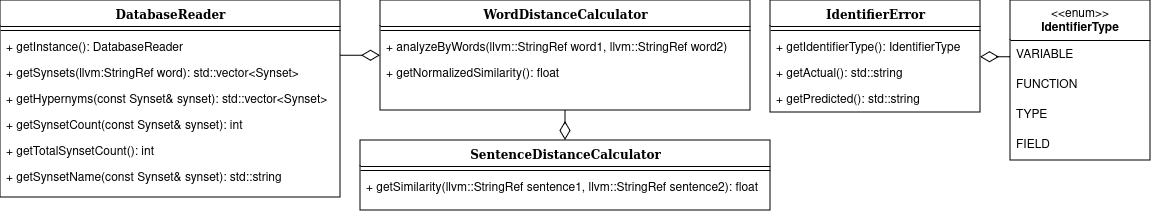

The diagram above was exported from draw.io. Its source (the exported page's mxGraphModel, read from the mxfile embedded in the PNG):
<mxGraphModel dx="1940" dy="1299" grid="1" gridSize="10" guides="1" tooltips="1" connect="1" arrows="1" fold="1" page="1" pageScale="1" pageWidth="1100" pageHeight="850" background="none" math="0" shadow="0">
  <root>
    <mxCell id="0" />
    <mxCell id="1" parent="0" />
    <mxCell id="78961159f06e98e8-17" value="DatabaseReader" style="swimlane;html=1;fontStyle=1;align=center;verticalAlign=top;childLayout=stackLayout;horizontal=1;startSize=26;horizontalStack=0;resizeParent=1;resizeLast=0;collapsible=1;marginBottom=0;swimlaneFillColor=#ffffff;rounded=0;shadow=0;comic=0;labelBackgroundColor=none;strokeWidth=1;fillColor=none;fontFamily=Verdana;fontSize=12" parent="1" vertex="1">
      <mxGeometry x="20" y="250" width="340" height="197" as="geometry" />
    </mxCell>
    <mxCell id="78961159f06e98e8-19" value="" style="line;html=1;strokeWidth=1;fillColor=none;align=left;verticalAlign=middle;spacingTop=-1;spacingLeft=3;spacingRight=3;rotatable=0;labelPosition=right;points=[];portConstraint=eastwest;" parent="78961159f06e98e8-17" vertex="1">
      <mxGeometry y="26" width="340" height="8" as="geometry" />
    </mxCell>
    <mxCell id="78961159f06e98e8-20" value="+ getInstance(): DatabaseReader" style="text;html=1;strokeColor=none;fillColor=none;align=left;verticalAlign=top;spacingLeft=4;spacingRight=4;whiteSpace=wrap;overflow=hidden;rotatable=0;points=[[0,0.5],[1,0.5]];portConstraint=eastwest;" parent="78961159f06e98e8-17" vertex="1">
      <mxGeometry y="34" width="340" height="26" as="geometry" />
    </mxCell>
    <mxCell id="78961159f06e98e8-27" value="+ getSynsets(llvm:StringRef word): std::vector&amp;lt;Synset&amp;gt;&lt;span style=&quot;white-space: pre;&quot;&gt;&#09;&lt;/span&gt;" style="text;html=1;strokeColor=none;fillColor=none;align=left;verticalAlign=top;spacingLeft=4;spacingRight=4;whiteSpace=wrap;overflow=hidden;rotatable=0;points=[[0,0.5],[1,0.5]];portConstraint=eastwest;" parent="78961159f06e98e8-17" vertex="1">
      <mxGeometry y="60" width="340" height="26" as="geometry" />
    </mxCell>
    <mxCell id="_lep7N2CA2WNbSONyuts-1" value="+ getHypernyms(const Synset&amp;amp; synset): std::vector&amp;lt;Synset&amp;gt;" style="text;html=1;strokeColor=none;fillColor=none;align=left;verticalAlign=top;spacingLeft=4;spacingRight=4;whiteSpace=wrap;overflow=hidden;rotatable=0;points=[[0,0.5],[1,0.5]];portConstraint=eastwest;" parent="78961159f06e98e8-17" vertex="1">
      <mxGeometry y="86" width="340" height="26" as="geometry" />
    </mxCell>
    <mxCell id="_lep7N2CA2WNbSONyuts-2" value="&lt;div&gt;+ getSynsetCount(const Synset&amp;amp; synset): int&lt;/div&gt;" style="text;html=1;strokeColor=none;fillColor=none;align=left;verticalAlign=top;spacingLeft=4;spacingRight=4;whiteSpace=wrap;overflow=hidden;rotatable=0;points=[[0,0.5],[1,0.5]];portConstraint=eastwest;" parent="78961159f06e98e8-17" vertex="1">
      <mxGeometry y="112" width="340" height="26" as="geometry" />
    </mxCell>
    <mxCell id="_lep7N2CA2WNbSONyuts-3" value="+ getTotalSynsetCount(): int" style="text;html=1;strokeColor=none;fillColor=none;align=left;verticalAlign=top;spacingLeft=4;spacingRight=4;whiteSpace=wrap;overflow=hidden;rotatable=0;points=[[0,0.5],[1,0.5]];portConstraint=eastwest;" parent="78961159f06e98e8-17" vertex="1">
      <mxGeometry y="138" width="340" height="26" as="geometry" />
    </mxCell>
    <mxCell id="_lep7N2CA2WNbSONyuts-16" value="+ getSynsetName(const Synset&amp;amp; synset): std::string" style="text;html=1;strokeColor=none;fillColor=none;align=left;verticalAlign=top;spacingLeft=4;spacingRight=4;whiteSpace=wrap;overflow=hidden;rotatable=0;points=[[0,0.5],[1,0.5]];portConstraint=eastwest;" parent="78961159f06e98e8-17" vertex="1">
      <mxGeometry y="164" width="340" height="26" as="geometry" />
    </mxCell>
    <mxCell id="78961159f06e98e8-30" value="WordDistanceCalculator" style="swimlane;html=1;fontStyle=1;align=center;verticalAlign=top;childLayout=stackLayout;horizontal=1;startSize=26;horizontalStack=0;resizeParent=1;resizeLast=0;collapsible=1;marginBottom=0;swimlaneFillColor=#ffffff;rounded=0;shadow=0;comic=0;labelBackgroundColor=none;strokeWidth=1;fillColor=none;fontFamily=Verdana;fontSize=12" parent="1" vertex="1">
      <mxGeometry x="400" y="250" width="370" height="110" as="geometry" />
    </mxCell>
    <mxCell id="78961159f06e98e8-38" value="" style="line;html=1;strokeWidth=1;fillColor=none;align=left;verticalAlign=middle;spacingTop=-1;spacingLeft=3;spacingRight=3;rotatable=0;labelPosition=right;points=[];portConstraint=eastwest;" parent="78961159f06e98e8-30" vertex="1">
      <mxGeometry y="26" width="370" height="8" as="geometry" />
    </mxCell>
    <mxCell id="78961159f06e98e8-39" value="+ analyzeByWords(llvm::StringRef word1, llvm::StringRef word2)" style="text;html=1;strokeColor=none;fillColor=none;align=left;verticalAlign=top;spacingLeft=4;spacingRight=4;whiteSpace=wrap;overflow=hidden;rotatable=0;points=[[0,0.5],[1,0.5]];portConstraint=eastwest;" parent="78961159f06e98e8-30" vertex="1">
      <mxGeometry y="34" width="370" height="26" as="geometry" />
    </mxCell>
    <mxCell id="_lep7N2CA2WNbSONyuts-17" value="+ getNormalizedSimilarity(): float" style="text;html=1;strokeColor=none;fillColor=none;align=left;verticalAlign=top;spacingLeft=4;spacingRight=4;whiteSpace=wrap;overflow=hidden;rotatable=0;points=[[0,0.5],[1,0.5]];portConstraint=eastwest;" parent="78961159f06e98e8-30" vertex="1">
      <mxGeometry y="60" width="370" height="26" as="geometry" />
    </mxCell>
    <mxCell id="_lep7N2CA2WNbSONyuts-25" style="edgeStyle=elbowEdgeStyle;html=1;labelBackgroundColor=none;startFill=0;startSize=8;endArrow=diamondThin;endFill=0;endSize=16;fontFamily=Verdana;fontSize=12;elbow=vertical;" parent="1" source="78961159f06e98e8-17" target="78961159f06e98e8-30" edge="1">
      <mxGeometry relative="1" as="geometry">
        <mxPoint x="310" y="580" as="sourcePoint" />
        <mxPoint x="280" y="580" as="targetPoint" />
      </mxGeometry>
    </mxCell>
    <mxCell id="_lep7N2CA2WNbSONyuts-26" value="SentenceDistanceCalculator" style="swimlane;html=1;fontStyle=1;align=center;verticalAlign=top;childLayout=stackLayout;horizontal=1;startSize=26;horizontalStack=0;resizeParent=1;resizeLast=0;collapsible=1;marginBottom=0;swimlaneFillColor=#ffffff;rounded=0;shadow=0;comic=0;labelBackgroundColor=none;strokeWidth=1;fillColor=none;fontFamily=Verdana;fontSize=12" parent="1" vertex="1">
      <mxGeometry x="380" y="390" width="410" height="70" as="geometry" />
    </mxCell>
    <mxCell id="_lep7N2CA2WNbSONyuts-31" value="" style="line;html=1;strokeWidth=1;fillColor=none;align=left;verticalAlign=middle;spacingTop=-1;spacingLeft=3;spacingRight=3;rotatable=0;labelPosition=right;points=[];portConstraint=eastwest;" parent="_lep7N2CA2WNbSONyuts-26" vertex="1">
      <mxGeometry y="26" width="410" height="8" as="geometry" />
    </mxCell>
    <mxCell id="_lep7N2CA2WNbSONyuts-32" value="+ getSimilarity(llvm::StringRef sentence1, llvm::StringRef sentence2): float" style="text;html=1;strokeColor=none;fillColor=none;align=left;verticalAlign=top;spacingLeft=4;spacingRight=4;whiteSpace=wrap;overflow=hidden;rotatable=0;points=[[0,0.5],[1,0.5]];portConstraint=eastwest;" parent="_lep7N2CA2WNbSONyuts-26" vertex="1">
      <mxGeometry y="34" width="410" height="26" as="geometry" />
    </mxCell>
    <mxCell id="_lep7N2CA2WNbSONyuts-40" style="edgeStyle=elbowEdgeStyle;html=1;labelBackgroundColor=none;startFill=0;startSize=8;endArrow=diamondThin;endFill=0;endSize=16;fontFamily=Verdana;fontSize=12;elbow=vertical;" parent="1" source="78961159f06e98e8-30" target="_lep7N2CA2WNbSONyuts-26" edge="1">
      <mxGeometry relative="1" as="geometry">
        <mxPoint x="260" y="624" as="sourcePoint" />
        <mxPoint x="340" y="624" as="targetPoint" />
      </mxGeometry>
    </mxCell>
    <mxCell id="mDIWFWVHW67-T-u5Ka3b-1" value="IdentifierError" style="swimlane;html=1;fontStyle=1;align=center;verticalAlign=top;childLayout=stackLayout;horizontal=1;startSize=26;horizontalStack=0;resizeParent=1;resizeLast=0;collapsible=1;marginBottom=0;swimlaneFillColor=#ffffff;rounded=0;shadow=0;comic=0;labelBackgroundColor=none;strokeWidth=1;fillColor=none;fontFamily=Verdana;fontSize=12" vertex="1" parent="1">
      <mxGeometry x="790" y="250" width="210" height="112" as="geometry" />
    </mxCell>
    <mxCell id="mDIWFWVHW67-T-u5Ka3b-2" value="" style="line;html=1;strokeWidth=1;fillColor=none;align=left;verticalAlign=middle;spacingTop=-1;spacingLeft=3;spacingRight=3;rotatable=0;labelPosition=right;points=[];portConstraint=eastwest;" vertex="1" parent="mDIWFWVHW67-T-u5Ka3b-1">
      <mxGeometry y="26" width="210" height="8" as="geometry" />
    </mxCell>
    <mxCell id="mDIWFWVHW67-T-u5Ka3b-3" value="+ getIdentifierType(): IdentifierType" style="text;html=1;strokeColor=none;fillColor=none;align=left;verticalAlign=top;spacingLeft=4;spacingRight=4;whiteSpace=wrap;overflow=hidden;rotatable=0;points=[[0,0.5],[1,0.5]];portConstraint=eastwest;" vertex="1" parent="mDIWFWVHW67-T-u5Ka3b-1">
      <mxGeometry y="34" width="210" height="26" as="geometry" />
    </mxCell>
    <mxCell id="mDIWFWVHW67-T-u5Ka3b-4" value="+ getActual(): std::string" style="text;html=1;strokeColor=none;fillColor=none;align=left;verticalAlign=top;spacingLeft=4;spacingRight=4;whiteSpace=wrap;overflow=hidden;rotatable=0;points=[[0,0.5],[1,0.5]];portConstraint=eastwest;" vertex="1" parent="mDIWFWVHW67-T-u5Ka3b-1">
      <mxGeometry y="60" width="210" height="26" as="geometry" />
    </mxCell>
    <mxCell id="mDIWFWVHW67-T-u5Ka3b-5" value="+ getPredicted(): std::string" style="text;html=1;strokeColor=none;fillColor=none;align=left;verticalAlign=top;spacingLeft=4;spacingRight=4;whiteSpace=wrap;overflow=hidden;rotatable=0;points=[[0,0.5],[1,0.5]];portConstraint=eastwest;" vertex="1" parent="mDIWFWVHW67-T-u5Ka3b-1">
      <mxGeometry y="86" width="210" height="26" as="geometry" />
    </mxCell>
    <mxCell id="mDIWFWVHW67-T-u5Ka3b-11" value="&amp;lt;&amp;lt;enum&amp;gt;&amp;gt;&lt;br&gt;&lt;b&gt;IdentifierType&lt;/b&gt;" style="swimlane;fontStyle=0;align=center;verticalAlign=top;childLayout=stackLayout;horizontal=1;startSize=40;horizontalStack=0;resizeParent=1;resizeParentMax=0;resizeLast=0;collapsible=0;marginBottom=0;html=1;whiteSpace=wrap;" vertex="1" parent="1">
      <mxGeometry x="1030" y="250" width="140" height="160" as="geometry" />
    </mxCell>
    <mxCell id="mDIWFWVHW67-T-u5Ka3b-12" value="VARIABLE" style="text;html=1;strokeColor=none;fillColor=none;align=left;verticalAlign=middle;spacingLeft=4;spacingRight=4;overflow=hidden;rotatable=0;points=[[0,0.5],[1,0.5]];portConstraint=eastwest;whiteSpace=wrap;" vertex="1" parent="mDIWFWVHW67-T-u5Ka3b-11">
      <mxGeometry y="40" width="140" height="30" as="geometry" />
    </mxCell>
    <mxCell id="mDIWFWVHW67-T-u5Ka3b-13" value="FUNCTION" style="text;html=1;strokeColor=none;fillColor=none;align=left;verticalAlign=middle;spacingLeft=4;spacingRight=4;overflow=hidden;rotatable=0;points=[[0,0.5],[1,0.5]];portConstraint=eastwest;whiteSpace=wrap;" vertex="1" parent="mDIWFWVHW67-T-u5Ka3b-11">
      <mxGeometry y="70" width="140" height="30" as="geometry" />
    </mxCell>
    <mxCell id="mDIWFWVHW67-T-u5Ka3b-14" value="TYPE" style="text;html=1;strokeColor=none;fillColor=none;align=left;verticalAlign=middle;spacingLeft=4;spacingRight=4;overflow=hidden;rotatable=0;points=[[0,0.5],[1,0.5]];portConstraint=eastwest;whiteSpace=wrap;" vertex="1" parent="mDIWFWVHW67-T-u5Ka3b-11">
      <mxGeometry y="100" width="140" height="30" as="geometry" />
    </mxCell>
    <mxCell id="mDIWFWVHW67-T-u5Ka3b-15" value="FIELD" style="text;html=1;strokeColor=none;fillColor=none;align=left;verticalAlign=middle;spacingLeft=4;spacingRight=4;overflow=hidden;rotatable=0;points=[[0,0.5],[1,0.5]];portConstraint=eastwest;whiteSpace=wrap;" vertex="1" parent="mDIWFWVHW67-T-u5Ka3b-11">
      <mxGeometry y="130" width="140" height="30" as="geometry" />
    </mxCell>
    <mxCell id="mDIWFWVHW67-T-u5Ka3b-16" style="edgeStyle=elbowEdgeStyle;html=1;labelBackgroundColor=none;startFill=0;startSize=8;endArrow=diamondThin;endFill=0;endSize=16;fontFamily=Verdana;fontSize=12;elbow=vertical;" edge="1" parent="1" source="mDIWFWVHW67-T-u5Ka3b-11" target="mDIWFWVHW67-T-u5Ka3b-1">
      <mxGeometry relative="1" as="geometry">
        <mxPoint x="1405" y="140" as="sourcePoint" />
        <mxPoint x="1405" y="190" as="targetPoint" />
      </mxGeometry>
    </mxCell>
  </root>
</mxGraphModel>